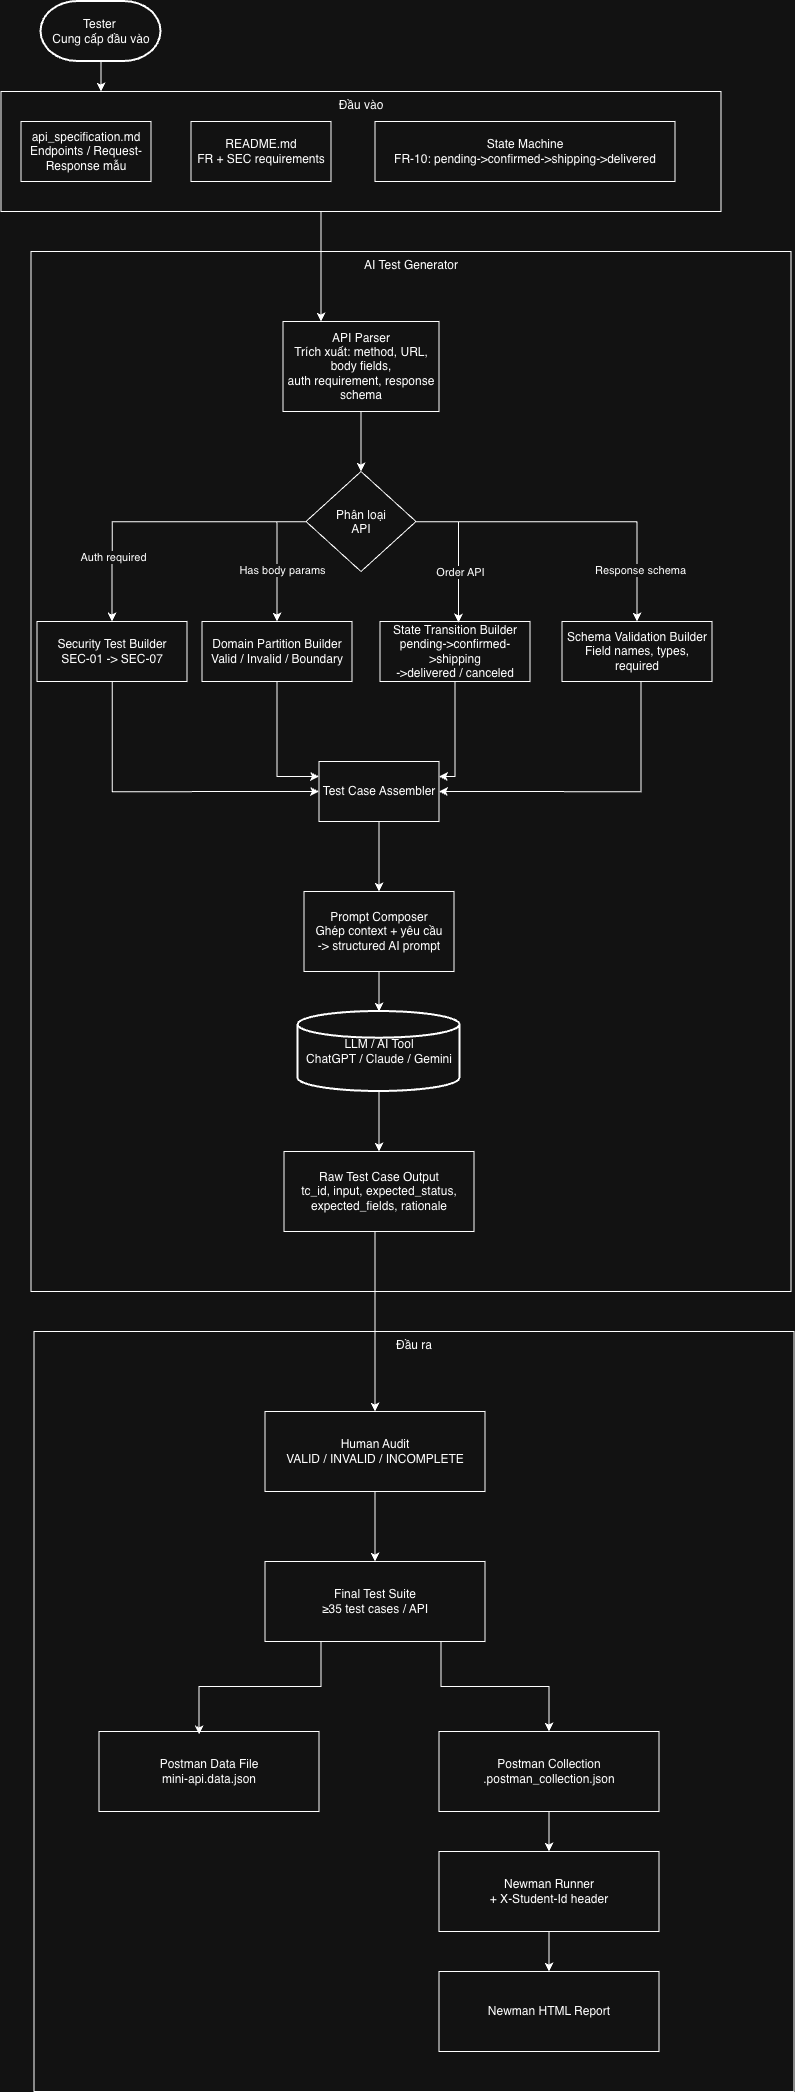

The diagram above was exported from draw.io. Its source (the exported page's mxGraphModel, read from the mxfile embedded in the PNG):
<mxGraphModel dx="4024" dy="3477" grid="1" gridSize="10" guides="1" tooltips="1" connect="1" arrows="1" fold="1" page="1" pageScale="1" pageWidth="827" pageHeight="1169" math="0" shadow="0">
  <root>
    <mxCell id="0" />
    <mxCell id="1" parent="0" />
    <mxCell id="vV_n6oePGWwU9MC1YVDg-8" edge="1" parent="1" source="vV_n6oePGWwU9MC1YVDg-1" style="edgeStyle=orthogonalEdgeStyle;rounded=0;orthogonalLoop=1;jettySize=auto;html=1;" target="vV_n6oePGWwU9MC1YVDg-7" value="">
      <mxGeometry relative="1" as="geometry">
        <Array as="points">
          <mxPoint x="140" y="70" />
          <mxPoint x="140" y="70" />
        </Array>
      </mxGeometry>
    </mxCell>
    <mxCell id="vV_n6oePGWwU9MC1YVDg-1" parent="1" style="strokeWidth=2;html=1;shape=mxgraph.flowchart.terminator;whiteSpace=wrap;" value="Tester&amp;nbsp;&lt;div&gt;Cung cấp đầu vào&lt;/div&gt;" vertex="1">
      <mxGeometry height="60" width="120" x="80" y="-10" as="geometry" />
    </mxCell>
    <mxCell id="vV_n6oePGWwU9MC1YVDg-2" parent="1" style="rounded=0;whiteSpace=wrap;html=1;" value="&lt;div&gt;api_specification.md&lt;/div&gt;&lt;div&gt;Endpoints / Request-Response mẫu&lt;/div&gt;" vertex="1">
      <mxGeometry height="60" width="130" x="60" y="110" as="geometry" />
    </mxCell>
    <mxCell id="vV_n6oePGWwU9MC1YVDg-3" parent="1" style="rounded=0;whiteSpace=wrap;html=1;" value="&lt;div&gt;README.md&lt;/div&gt;&lt;div&gt;FR + SEC requirements&lt;/div&gt;" vertex="1">
      <mxGeometry height="60" width="140" x="230" y="110" as="geometry" />
    </mxCell>
    <mxCell id="vV_n6oePGWwU9MC1YVDg-4" parent="1" style="rounded=0;whiteSpace=wrap;html=1;" value="&lt;div&gt;State Machine&lt;/div&gt;&lt;div&gt;FR-10: pending-&amp;gt;confirmed-&amp;gt;shipping-&amp;gt;delivered&lt;/div&gt;" vertex="1">
      <mxGeometry height="60" width="300" x="414" y="110" as="geometry" />
    </mxCell>
    <mxCell id="vV_n6oePGWwU9MC1YVDg-6" parent="1" style="shape=partialRectangle;whiteSpace=wrap;html=1;bottom=0;right=0;fillColor=none;" value="" vertex="1">
      <mxGeometry height="120" width="720" x="40" y="80" as="geometry" />
    </mxCell>
    <mxCell id="vV_n6oePGWwU9MC1YVDg-14" edge="1" parent="1" style="edgeStyle=orthogonalEdgeStyle;rounded=0;orthogonalLoop=1;jettySize=auto;html=1;" value="">
      <mxGeometry relative="1" as="geometry">
        <mxPoint x="360" y="200" as="sourcePoint" />
        <mxPoint x="360" y="310" as="targetPoint" />
      </mxGeometry>
    </mxCell>
    <mxCell id="vV_n6oePGWwU9MC1YVDg-7" parent="1" style="shape=partialRectangle;whiteSpace=wrap;html=1;top=0;left=0;fillColor=none;verticalAlign=top;" value="Đầu vào" vertex="1">
      <mxGeometry height="120" width="720" x="40" y="80" as="geometry" />
    </mxCell>
    <mxCell id="vV_n6oePGWwU9MC1YVDg-15" edge="1" parent="1" source="vV_n6oePGWwU9MC1YVDg-11" style="edgeStyle=orthogonalEdgeStyle;rounded=0;orthogonalLoop=1;jettySize=auto;html=1;" target="vV_n6oePGWwU9MC1YVDg-12" value="">
      <mxGeometry relative="1" as="geometry" />
    </mxCell>
    <mxCell id="vV_n6oePGWwU9MC1YVDg-11" parent="1" style="rounded=0;whiteSpace=wrap;html=1;" value="&lt;div&gt;API Parser&lt;/div&gt;&lt;div&gt;Trích xuất: method, URL, body fields,&lt;/div&gt;&lt;div&gt;auth requirement, response schema&lt;/div&gt;" vertex="1">
      <mxGeometry height="90" width="156" x="322" y="310" as="geometry" />
    </mxCell>
    <mxCell id="vV_n6oePGWwU9MC1YVDg-20" edge="1" parent="1" source="vV_n6oePGWwU9MC1YVDg-12" style="edgeStyle=orthogonalEdgeStyle;rounded=0;orthogonalLoop=1;jettySize=auto;html=1;entryX=0.5;entryY=0;entryDx=0;entryDy=0;" target="vV_n6oePGWwU9MC1YVDg-16">
      <mxGeometry relative="1" as="geometry" />
    </mxCell>
    <mxCell id="vV_n6oePGWwU9MC1YVDg-32" connectable="0" parent="vV_n6oePGWwU9MC1YVDg-20" style="edgeLabel;html=1;align=center;verticalAlign=middle;resizable=0;points=[];" value="Auth required" vertex="1">
      <mxGeometry relative="1" x="0.5442" y="-1" as="geometry">
        <mxPoint as="offset" />
      </mxGeometry>
    </mxCell>
    <mxCell id="vV_n6oePGWwU9MC1YVDg-21" edge="1" parent="1" source="vV_n6oePGWwU9MC1YVDg-12" style="edgeStyle=orthogonalEdgeStyle;rounded=0;orthogonalLoop=1;jettySize=auto;html=1;entryX=0.5;entryY=0;entryDx=0;entryDy=0;" target="vV_n6oePGWwU9MC1YVDg-17">
      <mxGeometry relative="1" as="geometry">
        <Array as="points">
          <mxPoint x="315.96" y="510" />
        </Array>
      </mxGeometry>
    </mxCell>
    <mxCell id="vV_n6oePGWwU9MC1YVDg-33" connectable="0" parent="vV_n6oePGWwU9MC1YVDg-21" style="edgeLabel;html=1;align=center;verticalAlign=middle;resizable=0;points=[];" value="Has body params" vertex="1">
      <mxGeometry relative="1" x="0.1628" y="3" as="geometry">
        <mxPoint as="offset" />
      </mxGeometry>
    </mxCell>
    <mxCell id="vV_n6oePGWwU9MC1YVDg-23" edge="1" parent="1" source="vV_n6oePGWwU9MC1YVDg-12" style="edgeStyle=orthogonalEdgeStyle;rounded=0;orthogonalLoop=1;jettySize=auto;html=1;" target="vV_n6oePGWwU9MC1YVDg-19">
      <mxGeometry relative="1" as="geometry" />
    </mxCell>
    <mxCell id="vV_n6oePGWwU9MC1YVDg-35" connectable="0" parent="vV_n6oePGWwU9MC1YVDg-23" style="edgeLabel;html=1;align=center;verticalAlign=middle;resizable=0;points=[];" value="Response schema" vertex="1">
      <mxGeometry relative="1" x="0.6698" y="1" as="geometry">
        <mxPoint as="offset" />
      </mxGeometry>
    </mxCell>
    <mxCell id="vV_n6oePGWwU9MC1YVDg-12" parent="1" style="rhombus;whiteSpace=wrap;html=1;shapeInside=1;" value="&lt;div&gt;Phân loại&lt;/div&gt;&lt;div&gt;API&lt;/div&gt;" vertex="1">
      <mxGeometry height="100" width="110" x="345" y="460" as="geometry" />
    </mxCell>
    <mxCell id="vV_n6oePGWwU9MC1YVDg-28" edge="1" parent="1" source="vV_n6oePGWwU9MC1YVDg-16" style="edgeStyle=orthogonalEdgeStyle;rounded=0;orthogonalLoop=1;jettySize=auto;html=1;entryX=0;entryY=0.5;entryDx=0;entryDy=0;" target="vV_n6oePGWwU9MC1YVDg-24">
      <mxGeometry relative="1" as="geometry">
        <Array as="points">
          <mxPoint x="151" y="780" />
        </Array>
      </mxGeometry>
    </mxCell>
    <mxCell id="vV_n6oePGWwU9MC1YVDg-16" parent="1" style="rounded=0;whiteSpace=wrap;html=1;perimeterSpacing=0;" value="&lt;div&gt;Security Test Builder&lt;/div&gt;&lt;div&gt;SEC-01 -&amp;gt; SEC-07&lt;/div&gt;" vertex="1">
      <mxGeometry height="60" width="150" x="76" y="610" as="geometry" />
    </mxCell>
    <mxCell id="vV_n6oePGWwU9MC1YVDg-29" edge="1" parent="1" source="vV_n6oePGWwU9MC1YVDg-17" style="edgeStyle=orthogonalEdgeStyle;rounded=0;orthogonalLoop=1;jettySize=auto;html=1;entryX=0;entryY=0.25;entryDx=0;entryDy=0;" target="vV_n6oePGWwU9MC1YVDg-24">
      <mxGeometry relative="1" as="geometry" />
    </mxCell>
    <mxCell id="vV_n6oePGWwU9MC1YVDg-17" parent="1" style="rounded=0;whiteSpace=wrap;html=1;perimeterSpacing=0;" value="&lt;div&gt;Domain Partition Builder&lt;/div&gt;&lt;div&gt;Valid / Invalid / Boundary&lt;/div&gt;" vertex="1">
      <mxGeometry height="60" width="150" x="241" y="610" as="geometry" />
    </mxCell>
    <mxCell id="vV_n6oePGWwU9MC1YVDg-30" edge="1" parent="1" source="vV_n6oePGWwU9MC1YVDg-18" style="edgeStyle=orthogonalEdgeStyle;rounded=0;orthogonalLoop=1;jettySize=auto;html=1;entryX=1;entryY=0.25;entryDx=0;entryDy=0;" target="vV_n6oePGWwU9MC1YVDg-24">
      <mxGeometry relative="1" as="geometry">
        <Array as="points">
          <mxPoint x="494" y="765.03" />
        </Array>
      </mxGeometry>
    </mxCell>
    <mxCell id="vV_n6oePGWwU9MC1YVDg-18" parent="1" style="rounded=0;whiteSpace=wrap;html=1;perimeterSpacing=0;" value="&lt;div&gt;State Transition Builder&lt;/div&gt;&lt;div&gt;pending-&amp;gt;confirmed-&amp;gt;shipping&lt;/div&gt;&lt;div&gt;-&amp;gt;delivered / canceled&lt;/div&gt;" vertex="1">
      <mxGeometry height="60" width="150" x="419" y="610" as="geometry" />
    </mxCell>
    <mxCell id="vV_n6oePGWwU9MC1YVDg-31" edge="1" parent="1" source="vV_n6oePGWwU9MC1YVDg-19" style="edgeStyle=orthogonalEdgeStyle;rounded=0;orthogonalLoop=1;jettySize=auto;html=1;entryX=1;entryY=0.5;entryDx=0;entryDy=0;" target="vV_n6oePGWwU9MC1YVDg-24">
      <mxGeometry relative="1" as="geometry">
        <Array as="points">
          <mxPoint x="680" y="780" />
        </Array>
      </mxGeometry>
    </mxCell>
    <mxCell id="vV_n6oePGWwU9MC1YVDg-19" parent="1" style="rounded=0;whiteSpace=wrap;html=1;perimeterSpacing=0;" value="&lt;div&gt;Schema Validation Builder&lt;/div&gt;&lt;div&gt;Field names, types, required&lt;/div&gt;" vertex="1">
      <mxGeometry height="60" width="150" x="601" y="610" as="geometry" />
    </mxCell>
    <mxCell id="vV_n6oePGWwU9MC1YVDg-22" edge="1" parent="1" source="vV_n6oePGWwU9MC1YVDg-12" style="edgeStyle=orthogonalEdgeStyle;rounded=0;orthogonalLoop=1;jettySize=auto;html=1;entryX=0.523;entryY=0.017;entryDx=0;entryDy=0;entryPerimeter=0;" target="vV_n6oePGWwU9MC1YVDg-18">
      <mxGeometry relative="1" as="geometry">
        <Array as="points">
          <mxPoint x="497.45" y="510" />
        </Array>
      </mxGeometry>
    </mxCell>
    <mxCell id="vV_n6oePGWwU9MC1YVDg-34" connectable="0" parent="vV_n6oePGWwU9MC1YVDg-22" style="edgeLabel;html=1;align=center;verticalAlign=middle;resizable=0;points=[];" value="Order API" vertex="1">
      <mxGeometry relative="1" x="0.2612" as="geometry">
        <mxPoint as="offset" />
      </mxGeometry>
    </mxCell>
    <mxCell id="vV_n6oePGWwU9MC1YVDg-39" edge="1" parent="1" source="vV_n6oePGWwU9MC1YVDg-24" style="edgeStyle=orthogonalEdgeStyle;rounded=0;orthogonalLoop=1;jettySize=auto;html=1;entryX=0.5;entryY=0;entryDx=0;entryDy=0;" target="vV_n6oePGWwU9MC1YVDg-25">
      <mxGeometry relative="1" as="geometry" />
    </mxCell>
    <mxCell id="vV_n6oePGWwU9MC1YVDg-24" parent="1" style="rounded=0;whiteSpace=wrap;html=1;" value="Test Case Assembler" vertex="1">
      <mxGeometry height="60" width="120" x="358" y="750" as="geometry" />
    </mxCell>
    <mxCell id="vV_n6oePGWwU9MC1YVDg-40" edge="1" parent="1" source="vV_n6oePGWwU9MC1YVDg-25" style="edgeStyle=orthogonalEdgeStyle;rounded=0;orthogonalLoop=1;jettySize=auto;html=1;" target="vV_n6oePGWwU9MC1YVDg-26" value="">
      <mxGeometry relative="1" as="geometry" />
    </mxCell>
    <mxCell id="vV_n6oePGWwU9MC1YVDg-25" parent="1" style="rounded=0;whiteSpace=wrap;html=1;" value="&lt;div&gt;Prompt Composer&lt;/div&gt;&lt;div&gt;Ghép context + yêu cầu&lt;/div&gt;&lt;div&gt;-&amp;gt; structured AI prompt&lt;/div&gt;" vertex="1">
      <mxGeometry height="80" width="150" x="343" y="880" as="geometry" />
    </mxCell>
    <mxCell id="vV_n6oePGWwU9MC1YVDg-41" edge="1" parent="1" source="vV_n6oePGWwU9MC1YVDg-26" style="edgeStyle=orthogonalEdgeStyle;rounded=0;orthogonalLoop=1;jettySize=auto;html=1;" target="vV_n6oePGWwU9MC1YVDg-27" value="">
      <mxGeometry relative="1" as="geometry" />
    </mxCell>
    <mxCell id="vV_n6oePGWwU9MC1YVDg-26" parent="1" style="strokeWidth=2;html=1;shape=mxgraph.flowchart.database;whiteSpace=wrap;" value="&lt;div&gt;LLM / AI Tool&lt;/div&gt;&lt;div&gt;ChatGPT / Claude / Gemini&lt;/div&gt;" vertex="1">
      <mxGeometry height="80" width="162" x="337" y="1000" as="geometry" />
    </mxCell>
    <mxCell id="vV_n6oePGWwU9MC1YVDg-57" edge="1" parent="1" source="vV_n6oePGWwU9MC1YVDg-27" style="edgeStyle=orthogonalEdgeStyle;rounded=0;orthogonalLoop=1;jettySize=auto;html=1;entryX=0.5;entryY=0;entryDx=0;entryDy=0;" target="vV_n6oePGWwU9MC1YVDg-46">
      <mxGeometry relative="1" as="geometry">
        <Array as="points">
          <mxPoint x="414" y="1270" />
          <mxPoint x="414" y="1270" />
        </Array>
      </mxGeometry>
    </mxCell>
    <mxCell id="vV_n6oePGWwU9MC1YVDg-27" parent="1" style="rounded=0;whiteSpace=wrap;html=1;" value="&lt;div&gt;Raw Test Case Output&lt;/div&gt;&lt;div&gt;tc_id, input, expected_status,&lt;/div&gt;&lt;div&gt;expected_fields, rationale&lt;/div&gt;" vertex="1">
      <mxGeometry height="80" width="190" x="323" y="1140" as="geometry" />
    </mxCell>
    <mxCell id="vV_n6oePGWwU9MC1YVDg-42" parent="1" style="shape=partialRectangle;whiteSpace=wrap;html=1;bottom=0;right=0;fillColor=none;" value="" vertex="1">
      <mxGeometry height="1040" width="760" x="70" y="240" as="geometry" />
    </mxCell>
    <mxCell id="vV_n6oePGWwU9MC1YVDg-45" parent="1" style="shape=partialRectangle;whiteSpace=wrap;html=1;top=0;left=0;fillColor=none;verticalAlign=top;" value="AI Test Generator" vertex="1">
      <mxGeometry height="1040" width="760" x="70" y="240" as="geometry" />
    </mxCell>
    <mxCell id="vV_n6oePGWwU9MC1YVDg-56" edge="1" parent="1" source="vV_n6oePGWwU9MC1YVDg-46" style="edgeStyle=orthogonalEdgeStyle;rounded=0;orthogonalLoop=1;jettySize=auto;html=1;" target="vV_n6oePGWwU9MC1YVDg-47" value="">
      <mxGeometry relative="1" as="geometry" />
    </mxCell>
    <mxCell id="vV_n6oePGWwU9MC1YVDg-46" parent="1" style="rounded=0;whiteSpace=wrap;html=1;" value="&lt;div&gt;Human Audit&lt;/div&gt;&lt;div&gt;VALID / INVALID / INCOMPLETE&lt;/div&gt;" vertex="1">
      <mxGeometry height="80" width="220" x="304" y="1400" as="geometry" />
    </mxCell>
    <mxCell id="vV_n6oePGWwU9MC1YVDg-55" edge="1" parent="1" source="vV_n6oePGWwU9MC1YVDg-47" style="edgeStyle=orthogonalEdgeStyle;rounded=0;orthogonalLoop=1;jettySize=auto;html=1;entryX=0.5;entryY=0;entryDx=0;entryDy=0;" target="vV_n6oePGWwU9MC1YVDg-49">
      <mxGeometry relative="1" as="geometry">
        <Array as="points">
          <mxPoint x="480" y="1675" />
          <mxPoint x="588" y="1675" />
        </Array>
      </mxGeometry>
    </mxCell>
    <mxCell id="vV_n6oePGWwU9MC1YVDg-47" parent="1" style="rounded=0;whiteSpace=wrap;html=1;" value="&lt;div&gt;Final Test Suite&lt;/div&gt;&lt;div&gt;≥35 test cases / API&lt;/div&gt;" vertex="1">
      <mxGeometry height="80" width="220" x="304" y="1550" as="geometry" />
    </mxCell>
    <mxCell id="vV_n6oePGWwU9MC1YVDg-48" parent="1" style="rounded=0;whiteSpace=wrap;html=1;" value="&lt;div&gt;Postman Data File&lt;/div&gt;&lt;div&gt;mini-api.data.json&lt;/div&gt;" vertex="1">
      <mxGeometry height="80" width="220" x="138" y="1720" as="geometry" />
    </mxCell>
    <mxCell id="vV_n6oePGWwU9MC1YVDg-52" edge="1" parent="1" source="vV_n6oePGWwU9MC1YVDg-49" style="edgeStyle=orthogonalEdgeStyle;rounded=0;orthogonalLoop=1;jettySize=auto;html=1;" target="vV_n6oePGWwU9MC1YVDg-50" value="">
      <mxGeometry relative="1" as="geometry" />
    </mxCell>
    <mxCell id="vV_n6oePGWwU9MC1YVDg-49" parent="1" style="rounded=0;whiteSpace=wrap;html=1;" value="&lt;div&gt;Postman Collection&lt;/div&gt;&lt;div&gt;.postman_collection.json&lt;/div&gt;" vertex="1">
      <mxGeometry height="80" width="220" x="478" y="1720" as="geometry" />
    </mxCell>
    <mxCell id="vV_n6oePGWwU9MC1YVDg-53" edge="1" parent="1" source="vV_n6oePGWwU9MC1YVDg-50" style="edgeStyle=orthogonalEdgeStyle;rounded=0;orthogonalLoop=1;jettySize=auto;html=1;" target="vV_n6oePGWwU9MC1YVDg-51" value="">
      <mxGeometry relative="1" as="geometry" />
    </mxCell>
    <mxCell id="vV_n6oePGWwU9MC1YVDg-50" parent="1" style="rounded=0;whiteSpace=wrap;html=1;" value="&lt;div&gt;Newman Runner&lt;/div&gt;&lt;div&gt;+ X-Student-Id header&lt;/div&gt;" vertex="1">
      <mxGeometry height="80" width="220" x="478" y="1840" as="geometry" />
    </mxCell>
    <mxCell id="vV_n6oePGWwU9MC1YVDg-51" parent="1" style="rounded=0;whiteSpace=wrap;html=1;" value="Newman HTML Report" vertex="1">
      <mxGeometry height="80" width="220" x="478" y="1960" as="geometry" />
    </mxCell>
    <mxCell id="vV_n6oePGWwU9MC1YVDg-54" edge="1" parent="1" source="vV_n6oePGWwU9MC1YVDg-47" style="edgeStyle=orthogonalEdgeStyle;rounded=0;orthogonalLoop=1;jettySize=auto;html=1;entryX=0.455;entryY=0.037;entryDx=0;entryDy=0;entryPerimeter=0;" target="vV_n6oePGWwU9MC1YVDg-48">
      <mxGeometry relative="1" as="geometry">
        <Array as="points">
          <mxPoint x="360" y="1675" />
          <mxPoint x="238.15" y="1675" />
        </Array>
      </mxGeometry>
    </mxCell>
    <mxCell id="vV_n6oePGWwU9MC1YVDg-58" parent="1" style="shape=partialRectangle;whiteSpace=wrap;html=1;bottom=0;right=0;fillColor=none;" value="" vertex="1">
      <mxGeometry height="760" width="760" x="73" y="1320" as="geometry" />
    </mxCell>
    <mxCell id="vV_n6oePGWwU9MC1YVDg-59" parent="1" style="shape=partialRectangle;whiteSpace=wrap;html=1;top=0;left=0;fillColor=none;verticalAlign=top;" value="Đầu ra" vertex="1">
      <mxGeometry height="760" width="760" x="73" y="1320" as="geometry" />
    </mxCell>
  </root>
</mxGraphModel>